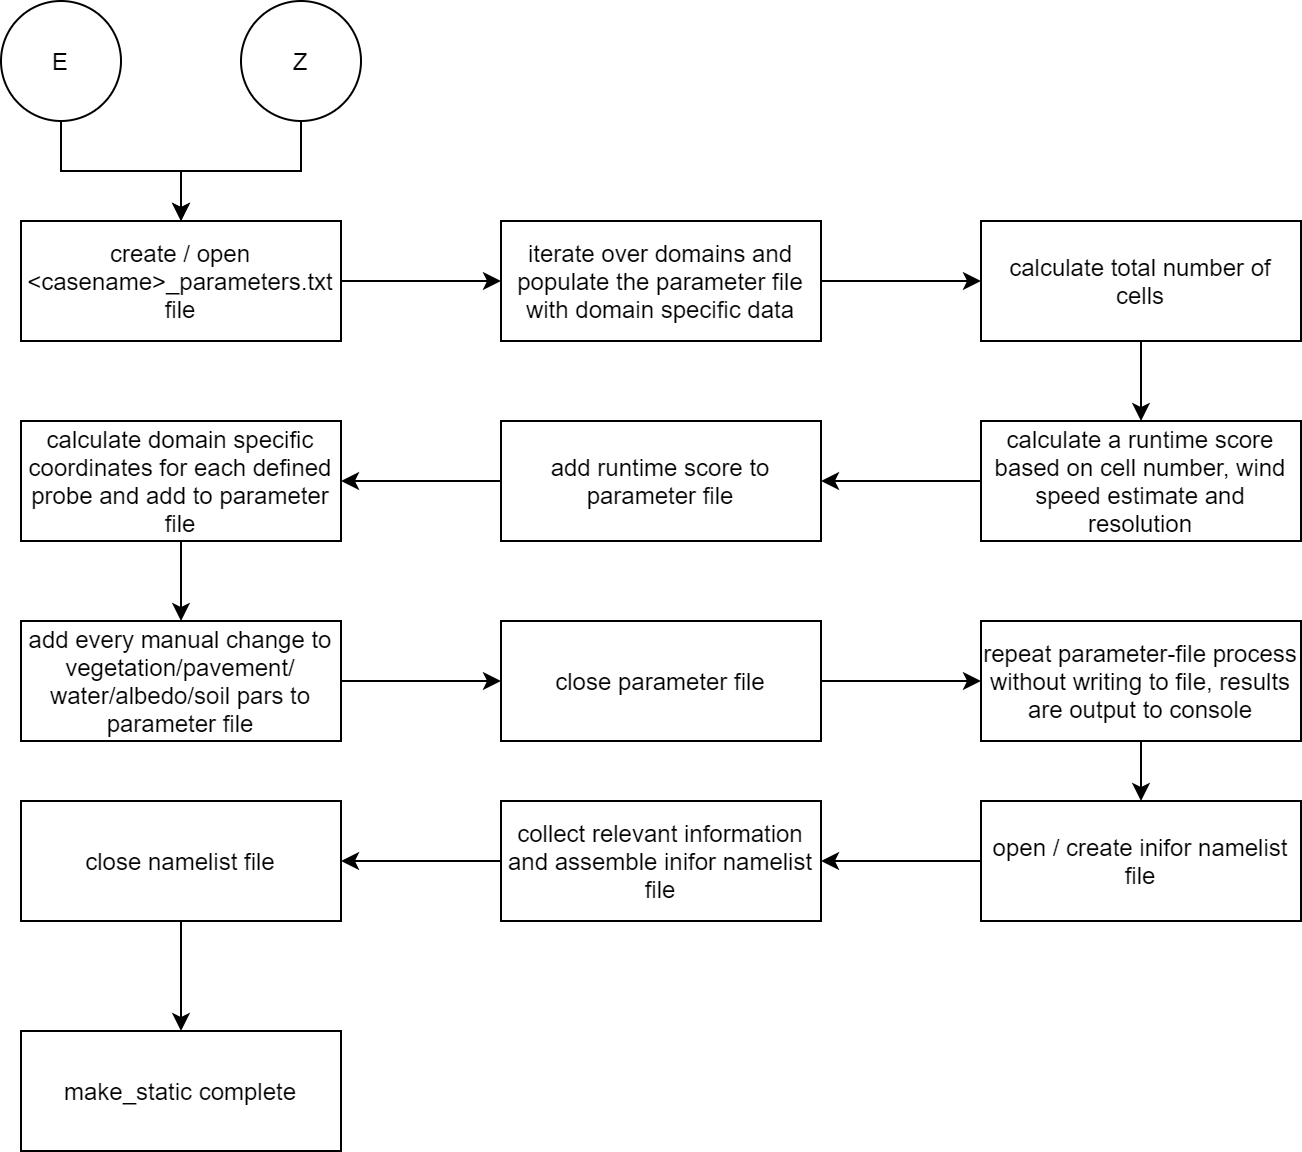

The diagram above was exported from draw.io. Its source (the exported page's mxGraphModel, read from the mxfile embedded in the PNG):
<mxGraphModel dx="1577" dy="1172" grid="1" gridSize="10" guides="1" tooltips="1" connect="1" arrows="1" fold="1" page="1" pageScale="1" pageWidth="827" pageHeight="1169" math="0" shadow="0">
  <root>
    <mxCell id="U7ZElwIFmNb8iJsiUu9M-0" />
    <mxCell id="U7ZElwIFmNb8iJsiUu9M-1" parent="U7ZElwIFmNb8iJsiUu9M-0" />
    <mxCell id="8zvGTZdlYRHlWwRKtmmB-1" value="" style="edgeStyle=orthogonalEdgeStyle;rounded=0;orthogonalLoop=1;jettySize=auto;html=1;" edge="1" parent="U7ZElwIFmNb8iJsiUu9M-1" source="p-XMKFflAY-bk9MutiLk-0" target="8zvGTZdlYRHlWwRKtmmB-0">
      <mxGeometry relative="1" as="geometry" />
    </mxCell>
    <mxCell id="p-XMKFflAY-bk9MutiLk-0" value="E" style="ellipse;whiteSpace=wrap;html=1;aspect=fixed;" vertex="1" parent="U7ZElwIFmNb8iJsiUu9M-1">
      <mxGeometry x="88" y="297" width="60" height="60" as="geometry" />
    </mxCell>
    <mxCell id="yJ_QwviK-cem7lp9E5XC-0" style="edgeStyle=orthogonalEdgeStyle;rounded=0;orthogonalLoop=1;jettySize=auto;html=1;entryX=0.5;entryY=0;entryDx=0;entryDy=0;" edge="1" parent="U7ZElwIFmNb8iJsiUu9M-1" source="p-XMKFflAY-bk9MutiLk-1" target="8zvGTZdlYRHlWwRKtmmB-0">
      <mxGeometry relative="1" as="geometry" />
    </mxCell>
    <mxCell id="p-XMKFflAY-bk9MutiLk-1" value="Z" style="ellipse;whiteSpace=wrap;html=1;aspect=fixed;" vertex="1" parent="U7ZElwIFmNb8iJsiUu9M-1">
      <mxGeometry x="208" y="297" width="60" height="60" as="geometry" />
    </mxCell>
    <mxCell id="yJ_QwviK-cem7lp9E5XC-2" value="" style="edgeStyle=orthogonalEdgeStyle;rounded=0;orthogonalLoop=1;jettySize=auto;html=1;" edge="1" parent="U7ZElwIFmNb8iJsiUu9M-1" source="8zvGTZdlYRHlWwRKtmmB-0" target="yJ_QwviK-cem7lp9E5XC-1">
      <mxGeometry relative="1" as="geometry" />
    </mxCell>
    <mxCell id="8zvGTZdlYRHlWwRKtmmB-0" value="create / open &amp;lt;casename&amp;gt;_parameters.txt file" style="rounded=0;whiteSpace=wrap;html=1;" vertex="1" parent="U7ZElwIFmNb8iJsiUu9M-1">
      <mxGeometry x="98" y="407" width="160" height="60" as="geometry" />
    </mxCell>
    <mxCell id="yJ_QwviK-cem7lp9E5XC-4" value="" style="edgeStyle=orthogonalEdgeStyle;rounded=0;orthogonalLoop=1;jettySize=auto;html=1;" edge="1" parent="U7ZElwIFmNb8iJsiUu9M-1" source="yJ_QwviK-cem7lp9E5XC-1" target="yJ_QwviK-cem7lp9E5XC-3">
      <mxGeometry relative="1" as="geometry" />
    </mxCell>
    <mxCell id="yJ_QwviK-cem7lp9E5XC-1" value="iterate over domains and populate the parameter file with domain specific data" style="rounded=0;whiteSpace=wrap;html=1;" vertex="1" parent="U7ZElwIFmNb8iJsiUu9M-1">
      <mxGeometry x="338" y="407" width="160" height="60" as="geometry" />
    </mxCell>
    <mxCell id="yJ_QwviK-cem7lp9E5XC-6" value="" style="edgeStyle=orthogonalEdgeStyle;rounded=0;orthogonalLoop=1;jettySize=auto;html=1;" edge="1" parent="U7ZElwIFmNb8iJsiUu9M-1" source="yJ_QwviK-cem7lp9E5XC-3" target="yJ_QwviK-cem7lp9E5XC-5">
      <mxGeometry relative="1" as="geometry" />
    </mxCell>
    <mxCell id="yJ_QwviK-cem7lp9E5XC-3" value="calculate total number of cells" style="rounded=0;whiteSpace=wrap;html=1;" vertex="1" parent="U7ZElwIFmNb8iJsiUu9M-1">
      <mxGeometry x="578" y="407" width="160" height="60" as="geometry" />
    </mxCell>
    <mxCell id="yJ_QwviK-cem7lp9E5XC-8" value="" style="edgeStyle=orthogonalEdgeStyle;rounded=0;orthogonalLoop=1;jettySize=auto;html=1;" edge="1" parent="U7ZElwIFmNb8iJsiUu9M-1" source="yJ_QwviK-cem7lp9E5XC-5" target="yJ_QwviK-cem7lp9E5XC-7">
      <mxGeometry relative="1" as="geometry" />
    </mxCell>
    <mxCell id="yJ_QwviK-cem7lp9E5XC-5" value="calculate a runtime score based on cell number, wind speed estimate and resolution" style="rounded=0;whiteSpace=wrap;html=1;" vertex="1" parent="U7ZElwIFmNb8iJsiUu9M-1">
      <mxGeometry x="578" y="507" width="160" height="60" as="geometry" />
    </mxCell>
    <mxCell id="yJ_QwviK-cem7lp9E5XC-10" value="" style="edgeStyle=orthogonalEdgeStyle;rounded=0;orthogonalLoop=1;jettySize=auto;html=1;" edge="1" parent="U7ZElwIFmNb8iJsiUu9M-1" source="yJ_QwviK-cem7lp9E5XC-7" target="yJ_QwviK-cem7lp9E5XC-9">
      <mxGeometry relative="1" as="geometry" />
    </mxCell>
    <mxCell id="yJ_QwviK-cem7lp9E5XC-7" value="add runtime score to parameter file" style="rounded=0;whiteSpace=wrap;html=1;" vertex="1" parent="U7ZElwIFmNb8iJsiUu9M-1">
      <mxGeometry x="338" y="507" width="160" height="60" as="geometry" />
    </mxCell>
    <mxCell id="yJ_QwviK-cem7lp9E5XC-12" value="" style="edgeStyle=orthogonalEdgeStyle;rounded=0;orthogonalLoop=1;jettySize=auto;html=1;" edge="1" parent="U7ZElwIFmNb8iJsiUu9M-1" source="yJ_QwviK-cem7lp9E5XC-9" target="yJ_QwviK-cem7lp9E5XC-11">
      <mxGeometry relative="1" as="geometry" />
    </mxCell>
    <mxCell id="yJ_QwviK-cem7lp9E5XC-9" value="calculate domain specific coordinates for each defined probe and add to parameter file" style="rounded=0;whiteSpace=wrap;html=1;" vertex="1" parent="U7ZElwIFmNb8iJsiUu9M-1">
      <mxGeometry x="98" y="507" width="160" height="60" as="geometry" />
    </mxCell>
    <mxCell id="yJ_QwviK-cem7lp9E5XC-14" value="" style="edgeStyle=orthogonalEdgeStyle;rounded=0;orthogonalLoop=1;jettySize=auto;html=1;" edge="1" parent="U7ZElwIFmNb8iJsiUu9M-1" source="yJ_QwviK-cem7lp9E5XC-11" target="yJ_QwviK-cem7lp9E5XC-13">
      <mxGeometry relative="1" as="geometry" />
    </mxCell>
    <mxCell id="yJ_QwviK-cem7lp9E5XC-11" value="add every manual change to vegetation/pavement/&lt;br&gt;water/albedo/soil pars to parameter file" style="rounded=0;whiteSpace=wrap;html=1;" vertex="1" parent="U7ZElwIFmNb8iJsiUu9M-1">
      <mxGeometry x="98" y="607" width="160" height="60" as="geometry" />
    </mxCell>
    <mxCell id="yJ_QwviK-cem7lp9E5XC-16" value="" style="edgeStyle=orthogonalEdgeStyle;rounded=0;orthogonalLoop=1;jettySize=auto;html=1;" edge="1" parent="U7ZElwIFmNb8iJsiUu9M-1" source="yJ_QwviK-cem7lp9E5XC-13" target="yJ_QwviK-cem7lp9E5XC-15">
      <mxGeometry relative="1" as="geometry" />
    </mxCell>
    <mxCell id="yJ_QwviK-cem7lp9E5XC-13" value="close parameter file" style="rounded=0;whiteSpace=wrap;html=1;" vertex="1" parent="U7ZElwIFmNb8iJsiUu9M-1">
      <mxGeometry x="338" y="607" width="160" height="60" as="geometry" />
    </mxCell>
    <mxCell id="yJ_QwviK-cem7lp9E5XC-18" value="" style="edgeStyle=orthogonalEdgeStyle;rounded=0;orthogonalLoop=1;jettySize=auto;html=1;" edge="1" parent="U7ZElwIFmNb8iJsiUu9M-1" source="yJ_QwviK-cem7lp9E5XC-15" target="yJ_QwviK-cem7lp9E5XC-17">
      <mxGeometry relative="1" as="geometry" />
    </mxCell>
    <mxCell id="yJ_QwviK-cem7lp9E5XC-15" value="repeat parameter-file process without writing to file, results are output to console" style="rounded=0;whiteSpace=wrap;html=1;" vertex="1" parent="U7ZElwIFmNb8iJsiUu9M-1">
      <mxGeometry x="578" y="607" width="160" height="60" as="geometry" />
    </mxCell>
    <mxCell id="yJ_QwviK-cem7lp9E5XC-20" value="" style="edgeStyle=orthogonalEdgeStyle;rounded=0;orthogonalLoop=1;jettySize=auto;html=1;" edge="1" parent="U7ZElwIFmNb8iJsiUu9M-1" source="yJ_QwviK-cem7lp9E5XC-17" target="yJ_QwviK-cem7lp9E5XC-19">
      <mxGeometry relative="1" as="geometry" />
    </mxCell>
    <mxCell id="yJ_QwviK-cem7lp9E5XC-17" value="open / create inifor namelist file" style="rounded=0;whiteSpace=wrap;html=1;" vertex="1" parent="U7ZElwIFmNb8iJsiUu9M-1">
      <mxGeometry x="578" y="697" width="160" height="60" as="geometry" />
    </mxCell>
    <mxCell id="yJ_QwviK-cem7lp9E5XC-22" value="" style="edgeStyle=orthogonalEdgeStyle;rounded=0;orthogonalLoop=1;jettySize=auto;html=1;" edge="1" parent="U7ZElwIFmNb8iJsiUu9M-1" source="yJ_QwviK-cem7lp9E5XC-19" target="yJ_QwviK-cem7lp9E5XC-21">
      <mxGeometry relative="1" as="geometry" />
    </mxCell>
    <mxCell id="yJ_QwviK-cem7lp9E5XC-19" value="collect relevant information and assemble inifor namelist file" style="rounded=0;whiteSpace=wrap;html=1;" vertex="1" parent="U7ZElwIFmNb8iJsiUu9M-1">
      <mxGeometry x="338" y="697" width="160" height="60" as="geometry" />
    </mxCell>
    <mxCell id="yJ_QwviK-cem7lp9E5XC-24" value="" style="edgeStyle=orthogonalEdgeStyle;rounded=0;orthogonalLoop=1;jettySize=auto;html=1;" edge="1" parent="U7ZElwIFmNb8iJsiUu9M-1" source="yJ_QwviK-cem7lp9E5XC-21" target="yJ_QwviK-cem7lp9E5XC-23">
      <mxGeometry relative="1" as="geometry" />
    </mxCell>
    <mxCell id="yJ_QwviK-cem7lp9E5XC-21" value="close namelist file" style="rounded=0;whiteSpace=wrap;html=1;" vertex="1" parent="U7ZElwIFmNb8iJsiUu9M-1">
      <mxGeometry x="98" y="697" width="160" height="60" as="geometry" />
    </mxCell>
    <mxCell id="yJ_QwviK-cem7lp9E5XC-23" value="make_static complete" style="rounded=0;whiteSpace=wrap;html=1;" vertex="1" parent="U7ZElwIFmNb8iJsiUu9M-1">
      <mxGeometry x="98" y="812" width="160" height="60" as="geometry" />
    </mxCell>
  </root>
</mxGraphModel>